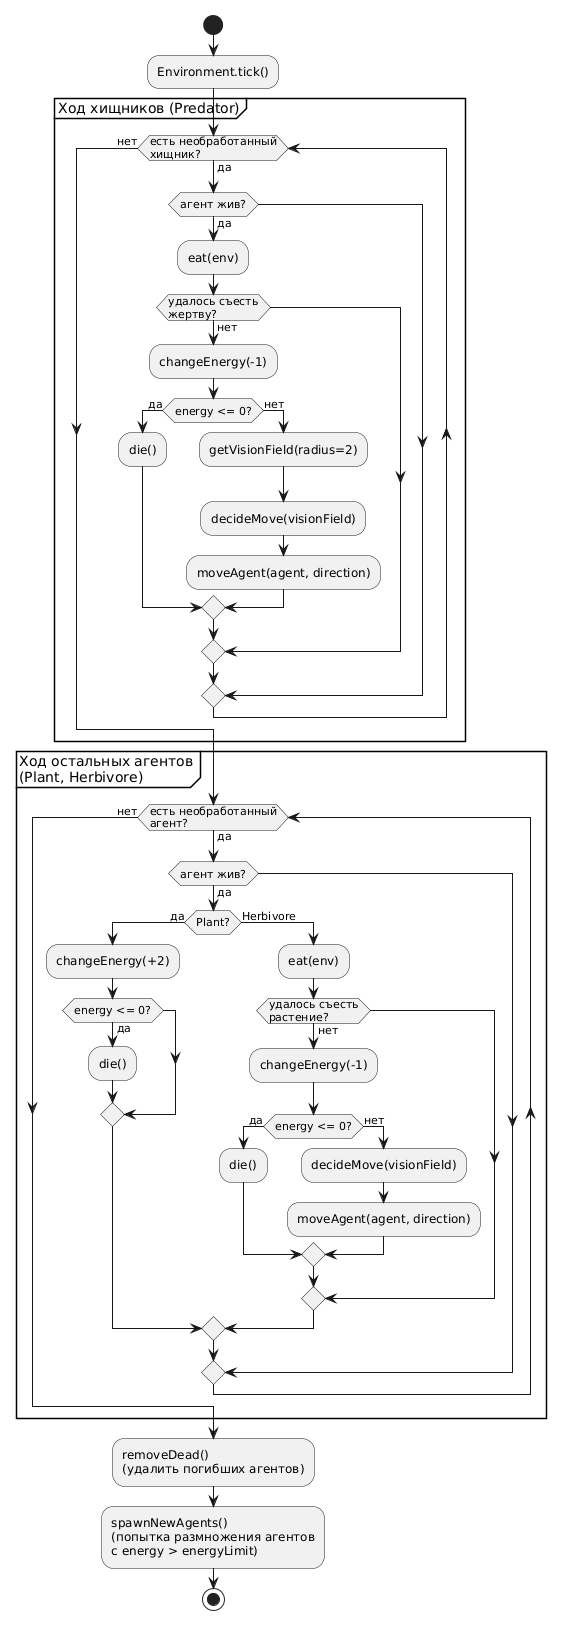

The diagram above was rendered by PlantUML. Its source (embedded in the PNG):
@startuml
start
:Environment.tick();

partition "Ход хищников (Predator)" {
  while (есть необработанный\nхищник?) is (да)
    if (агент жив?) then (да)
      :eat(env);
      if (удалось съесть\nжертву?) then (нет)
        :changeEnergy(-1);
        if (energy <= 0?) then (да)
          :die();
        else (нет)
          :getVisionField(radius=2);
          :decideMove(visionField);
          :moveAgent(agent, direction);
        endif
      endif
    endif
  endwhile (нет)
}

partition "Ход остальных агентов\n(Plant, Herbivore)" {
  while (есть необработанный\nагент?) is (да)
    if (агент жив?) then (да)
      if (Plant?) then (да)
        :changeEnergy(+2);
        if (energy <= 0?) then (да)
          :die();
        endif
      else (Herbivore)
        :eat(env);
        if (удалось съесть\nрастение?) then (нет)
          :changeEnergy(-1);
          if (energy <= 0?) then (да)
            :die();
          else (нет)
            :decideMove(visionField);
            :moveAgent(agent, direction);
          endif
        endif
      endif
    endif
  endwhile (нет)
}

:removeDead()\n(удалить погибших агентов);
:spawnNewAgents()\n(попытка размножения агентов\nс energy > energyLimit);
stop
@enduml